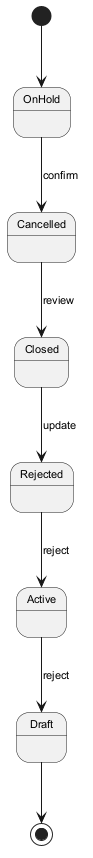

The diagram above was rendered by PlantUML. Its source (embedded in the PNG):
@startuml
skinparam backgroundColor #FFFFFF
skinparam classBackgroundColor #F1F8E9
skinparam classBorderColor #33691E
skinparam defaultFontSize 11
[*] --> OnHold
OnHold --> Cancelled : confirm
Cancelled --> Closed : review
Closed --> Rejected : update
Rejected --> Active : reject
Active --> Draft : reject
Draft --> [*]
@enduml